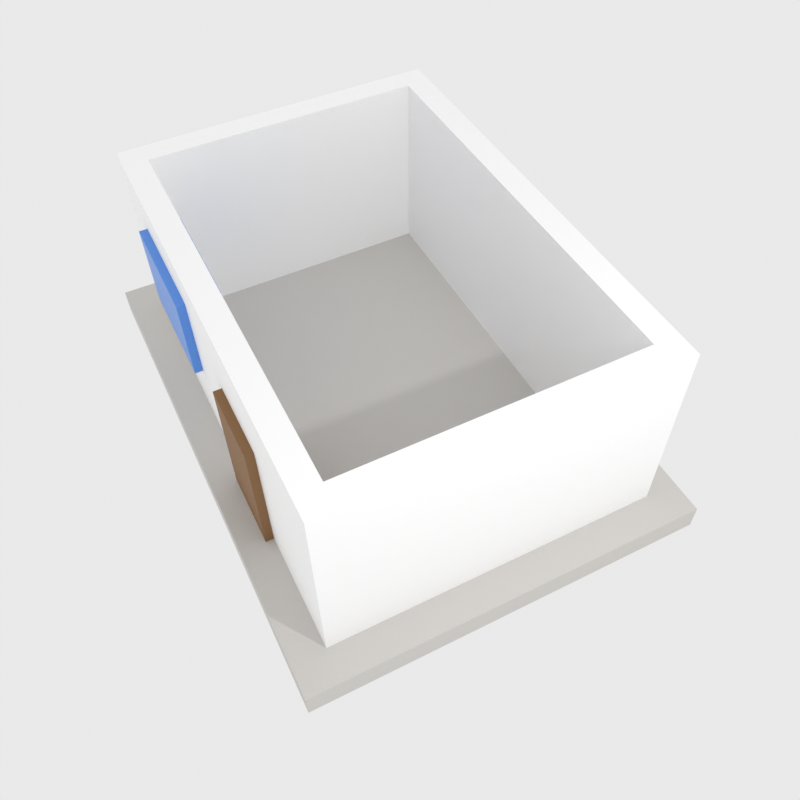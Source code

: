 # Source: Storey.blend  (saved by Blender 5.1.30; exported with 4.5.12 LTS)
import bpy
from mathutils import Matrix  # noqa: F401  (used for matrix-valued properties, if any)

bpy.ops.wm.read_factory_settings(use_empty=True)
scene = bpy.context.scene
scene.name = 'Scene'

# ---- collections
col_collection = bpy.data.collections.new('Collection'); scene.collection.children.link(col_collection)
col_storey = bpy.data.collections.new('Storey'); scene.collection.children.link(col_storey)

# ---- materials (node trees are filled in below, after node groups)
mat_slab = bpy.data.materials.new('Slab')
mat_white = bpy.data.materials.new('White')
mat_brown = bpy.data.materials.new('Brown')
mat_glass = bpy.data.materials.new('Glass')

# ---- material node trees
mat_slab.use_nodes = True; mat_slab.node_tree.nodes.clear()
_N = mat_slab.node_tree.nodes; _L = mat_slab.node_tree.links
n0 = _N.new('ShaderNodeOutputMaterial'); n0.name = 'Material Output'; n0.location = (0, 0)
n1 = _N.new('ShaderNodeBsdfPrincipled'); n1.name = 'Principled BSDF'; n1.location = (0, 0)
n1.inputs[0].default_value = (0.62, 0.6, 0.57, 1.0)
n1.inputs[2].default_value = 0.8
_L.new(n1.outputs[0], n0.inputs[0])
n0.is_active_output = True
mat_white.use_nodes = True; mat_white.node_tree.nodes.clear()
_N = mat_white.node_tree.nodes; _L = mat_white.node_tree.links
n0 = _N.new('ShaderNodeOutputMaterial'); n0.name = 'Material Output'; n0.location = (0, 0)
n1 = _N.new('ShaderNodeBsdfPrincipled'); n1.name = 'Principled BSDF'; n1.location = (0, 0)
n1.inputs[0].default_value = (1.0, 1.0, 1.0, 1.0)
n1.inputs[2].default_value = 0.6
_L.new(n1.outputs[0], n0.inputs[0])
n0.is_active_output = True
mat_brown.use_nodes = True; mat_brown.node_tree.nodes.clear()
_N = mat_brown.node_tree.nodes; _L = mat_brown.node_tree.links
n0 = _N.new('ShaderNodeOutputMaterial'); n0.name = 'Material Output'; n0.location = (0, 0)
n1 = _N.new('ShaderNodeBsdfPrincipled'); n1.name = 'Principled BSDF'; n1.location = (0, 0)
n1.inputs[0].default_value = (0.2598, 0.1333, 0.0513, 1.0)
n1.inputs[2].default_value = 0.7
_L.new(n1.outputs[0], n0.inputs[0])
n0.is_active_output = True
mat_glass.use_nodes = True; mat_glass.node_tree.nodes.clear()
_N = mat_glass.node_tree.nodes; _L = mat_glass.node_tree.links
n0 = _N.new('ShaderNodeOutputMaterial'); n0.name = 'Material Output'; n0.location = (0, 0)
n1 = _N.new('ShaderNodeBsdfPrincipled'); n1.name = 'Principled BSDF'; n1.location = (0, 0)
n1.inputs[0].default_value = (0.0964, 0.2891, 0.8, 1.0)
n1.inputs[2].default_value = 0.4
_L.new(n1.outputs[0], n0.inputs[0])
n0.is_active_output = True

# ---- world
world_world = bpy.data.worlds.new('World'); scene.world = world_world
world_world.use_nodes = True; world_world.node_tree.nodes.clear()
_N = world_world.node_tree.nodes; _L = world_world.node_tree.links
n0 = _N.new('ShaderNodeOutputWorld'); n0.name = 'World Output'; n0.location = (200, 100)
n1 = _N.new('ShaderNodeBackground'); n1.name = 'Background'; n1.location = (-200, 100)
n1.inputs[0].default_value = (0.82, 0.82, 0.82, 1.0)
_L.new(n1.outputs[0], n0.inputs[0])
n0.is_active_output = True
world_world.color = (0.05088, 0.05088, 0.05088)
world_world.sun_shadow_jitter_overblur = 0.0

# ---- cameras
cam_camera_001 = bpy.data.cameras.new('Camera.001')
cam_camera_001.lens = 35.0
cam_camera_001.sensor_width = 32.0

# ---- lights
light_point = bpy.data.lights.new('Point', 'POINT')
light_point.energy = 300.0
light_point.shadow_soft_size = 0.1

# ---- meshes
me_floorslab = bpy.data.meshes.new('FloorSlab')
me_floorslab.from_pydata([(-0.97, -0.72, 0.0), (0.97, -0.72, 0.0), (0.97, 0.72, 0.0), (-0.97, 0.72, 0.0), (-0.97, -0.72, 0.1), (0.97, -0.72, 0.1), (0.97, 0.72, 0.1), (-0.97, 0.72, 0.1)], [], [(4, 5, 6, 7), (3, 2, 1, 0), (0, 1, 5, 4), (1, 2, 6, 5), (2, 3, 7, 6), (3, 0, 4, 7)])
me_floorslab.materials.append(mat_slab)
me_floorslab.update()
me_wallback = bpy.data.meshes.new('WallBack')
me_wallback.from_pydata([(-0.76, 0.51, 0.1), (0.76, 0.51, 0.1), (0.76, 0.6, 0.1), (-0.76, 0.6, 0.1), (-0.76, 0.51, 0.82), (0.76, 0.51, 0.82), (0.76, 0.6, 0.82), (-0.76, 0.6, 0.82)], [], [(4, 5, 6, 7), (3, 2, 1, 0), (0, 1, 5, 4), (1, 2, 6, 5), (2, 3, 7, 6), (3, 0, 4, 7)])
me_wallback.materials.append(mat_white)
me_wallback.update()
me_wallleft = bpy.data.meshes.new('WallLeft')
me_wallleft.from_pydata([(-0.85, -0.6, 0.1), (-0.76, -0.6, 0.1), (-0.76, 0.6, 0.1), (-0.85, 0.6, 0.1), (-0.85, -0.6, 0.82), (-0.76, -0.6, 0.82), (-0.76, 0.6, 0.82), (-0.85, 0.6, 0.82)], [], [(4, 5, 6, 7), (3, 2, 1, 0), (0, 1, 5, 4), (1, 2, 6, 5), (2, 3, 7, 6), (3, 0, 4, 7)])
me_wallleft.materials.append(mat_white)
me_wallleft.update()
me_wallright = bpy.data.meshes.new('WallRight')
me_wallright.from_pydata([(0.76, -0.6, 0.1), (0.85, -0.6, 0.1), (0.85, 0.6, 0.1), (0.76, 0.6, 0.1), (0.76, -0.6, 0.82), (0.85, -0.6, 0.82), (0.85, 0.6, 0.82), (0.76, 0.6, 0.82)], [], [(4, 5, 6, 7), (3, 2, 1, 0), (0, 1, 5, 4), (1, 2, 6, 5), (2, 3, 7, 6), (3, 0, 4, 7)])
me_wallright.materials.append(mat_white)
me_wallright.update()
me_wallfront = bpy.data.meshes.new('WallFront')
me_wallfront.from_pydata([(-0.76, -0.6, 0.1), (0.76, -0.6, 0.1), (0.76, -0.51, 0.1), (-0.76, -0.51, 0.1), (-0.76, -0.6, 0.82), (0.76, -0.6, 0.82), (0.76, -0.51, 0.82), (-0.76, -0.51, 0.82)], [], [(4, 5, 6, 7), (3, 2, 1, 0), (0, 1, 5, 4), (1, 2, 6, 5), (2, 3, 7, 6), (3, 0, 4, 7)])
me_wallfront.materials.append(mat_white)
me_wallfront.update()
me_door = bpy.data.meshes.new('Door')
me_door.from_pydata([(0.14, -0.63, 0.1), (0.42, -0.63, 0.1), (0.42, -0.48, 0.1), (0.14, -0.48, 0.1), (0.14, -0.63, 0.58), (0.42, -0.63, 0.58), (0.42, -0.48, 0.58), (0.14, -0.48, 0.58)], [], [(4, 5, 6, 7), (3, 2, 1, 0), (0, 1, 5, 4), (1, 2, 6, 5), (2, 3, 7, 6), (3, 0, 4, 7)])
me_door.materials.append(mat_brown)
me_door.update()
me_window = bpy.data.meshes.new('Window')
me_window.from_pydata([(-0.58, -0.63, 0.36), (-0.16, -0.63, 0.36), (-0.16, -0.48, 0.36), (-0.58, -0.48, 0.36), (-0.58, -0.63, 0.68), (-0.16, -0.63, 0.68), (-0.16, -0.48, 0.68), (-0.58, -0.48, 0.68)], [], [(4, 5, 6, 7), (3, 2, 1, 0), (0, 1, 5, 4), (1, 2, 6, 5), (2, 3, 7, 6), (3, 0, 4, 7)])
me_window.materials.append(mat_glass)
me_window.update()

# ---- objects
ob_camera = bpy.data.objects.new('Camera', cam_camera_001)
ob_light = bpy.data.objects.new('Light', light_point)
ob_floorslab = bpy.data.objects.new('FloorSlab', me_floorslab)
ob_wallback = bpy.data.objects.new('WallBack', me_wallback)
ob_wallleft = bpy.data.objects.new('WallLeft', me_wallleft)
ob_wallright = bpy.data.objects.new('WallRight', me_wallright)
ob_wallfront = bpy.data.objects.new('WallFront', me_wallfront)
ob_door = bpy.data.objects.new('Door', me_door)
ob_window = bpy.data.objects.new('Window', me_window)

# ---- transforms, parenting, visibility, modifiers, constraints
ob_camera.location = (3.329, -1.685, 6.46)
ob_camera.rotation_euler = (0.689, 0.01, 1.102)
ob_light.location = (4.076, 1.005, 5.904)
ob_floorslab.location = (-0.9055, 0.2206, 0.7496)
ob_floorslab.scale = (2.167, 2.167, 2.167)
ob_wallback.location = (-0.9055, 0.2206, 0.7496)
ob_wallback.scale = (2.167, 2.167, 2.167)
ob_wallleft.location = (-0.9055, 0.2206, 0.7496)
ob_wallleft.scale = (2.167, 2.167, 2.167)
ob_wallright.location = (-0.9055, 0.2206, 0.7496)
ob_wallright.scale = (2.167, 2.167, 2.167)
ob_wallfront.location = (-0.9055, 0.2206, 0.7496)
ob_wallfront.scale = (2.167, 2.167, 2.167)
ob_door.location = (-0.9055, 0.2206, 0.7496)
ob_door.scale = (2.167, 2.167, 2.167)
ob_window.location = (-0.9055, 0.2206, 0.7496)
ob_window.scale = (2.167, 2.167, 2.167)

# ---- collection membership
col_storey.objects.link(ob_camera)
col_storey.objects.link(ob_light)
col_storey.objects.link(ob_floorslab)
col_storey.objects.link(ob_wallback)
col_storey.objects.link(ob_wallleft)
col_storey.objects.link(ob_wallright)
col_storey.objects.link(ob_wallfront)
col_storey.objects.link(ob_door)
col_storey.objects.link(ob_window)

# ---- scene / render settings (as saved in the file)
scene.camera = ob_camera
scene.frame_start = 1; scene.frame_end = 250; scene.frame_set(1)
scene.render.engine = 'CYCLES'
scene.render.resolution_x = 64
scene.render.resolution_y = 64
scene.render.film_transparent = True
scene.render.bake_bias = 0.0
scene.render.bake_samples = 0
scene.cycles.samples = 512
scene.cycles.sampling_pattern = 'TABULATED_SOBOL'
scene.eevee.use_volume_custom_range = False
scene.view_settings.view_transform = 'Standard'
bpy.context.view_layer.update()
